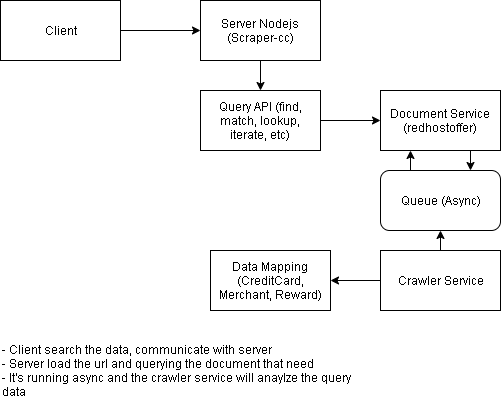

The diagram above was exported from draw.io. Its source (the exported page's mxGraphModel, read from the mxfile embedded in the PNG):
<mxGraphModel dx="768" dy="217" grid="1" gridSize="10" guides="1" tooltips="1" connect="1" arrows="1" fold="1" page="1" pageScale="1" pageWidth="850" pageHeight="1100" math="0" shadow="0">
  <root>
    <mxCell id="0" />
    <mxCell id="1" parent="0" />
    <mxCell id="aGA1e0LJgZPDMwQLO_PM-12" style="edgeStyle=orthogonalEdgeStyle;rounded=0;orthogonalLoop=1;jettySize=auto;html=1;exitX=1;exitY=0.5;exitDx=0;exitDy=0;entryX=0;entryY=0.5;entryDx=0;entryDy=0;" edge="1" parent="1" source="aGA1e0LJgZPDMwQLO_PM-1" target="aGA1e0LJgZPDMwQLO_PM-2">
      <mxGeometry relative="1" as="geometry" />
    </mxCell>
    <mxCell id="aGA1e0LJgZPDMwQLO_PM-1" value="Client" style="rounded=0;whiteSpace=wrap;html=1;" vertex="1" parent="1">
      <mxGeometry x="20" y="20" width="120" height="60" as="geometry" />
    </mxCell>
    <mxCell id="aGA1e0LJgZPDMwQLO_PM-13" style="edgeStyle=orthogonalEdgeStyle;rounded=0;orthogonalLoop=1;jettySize=auto;html=1;exitX=0.5;exitY=1;exitDx=0;exitDy=0;entryX=0.5;entryY=0;entryDx=0;entryDy=0;" edge="1" parent="1" source="aGA1e0LJgZPDMwQLO_PM-2" target="aGA1e0LJgZPDMwQLO_PM-3">
      <mxGeometry relative="1" as="geometry" />
    </mxCell>
    <mxCell id="aGA1e0LJgZPDMwQLO_PM-2" value="Server Nodejs (Scraper-cc)" style="rounded=0;whiteSpace=wrap;html=1;" vertex="1" parent="1">
      <mxGeometry x="220" y="20" width="120" height="60" as="geometry" />
    </mxCell>
    <mxCell id="aGA1e0LJgZPDMwQLO_PM-14" style="edgeStyle=orthogonalEdgeStyle;rounded=0;orthogonalLoop=1;jettySize=auto;html=1;exitX=1;exitY=0.5;exitDx=0;exitDy=0;entryX=0;entryY=0.5;entryDx=0;entryDy=0;" edge="1" parent="1" source="aGA1e0LJgZPDMwQLO_PM-3" target="aGA1e0LJgZPDMwQLO_PM-5">
      <mxGeometry relative="1" as="geometry" />
    </mxCell>
    <mxCell id="aGA1e0LJgZPDMwQLO_PM-3" value="Query API (find, match, lookup, iterate, etc)" style="rounded=0;whiteSpace=wrap;html=1;" vertex="1" parent="1">
      <mxGeometry x="220" y="110" width="120" height="60" as="geometry" />
    </mxCell>
    <mxCell id="aGA1e0LJgZPDMwQLO_PM-15" style="edgeStyle=orthogonalEdgeStyle;rounded=0;orthogonalLoop=1;jettySize=auto;html=1;exitX=0.75;exitY=1;exitDx=0;exitDy=0;entryX=0.75;entryY=0;entryDx=0;entryDy=0;" edge="1" parent="1" source="aGA1e0LJgZPDMwQLO_PM-5" target="aGA1e0LJgZPDMwQLO_PM-8">
      <mxGeometry relative="1" as="geometry" />
    </mxCell>
    <mxCell id="aGA1e0LJgZPDMwQLO_PM-5" value="Document Service (redhostoffer)" style="rounded=0;whiteSpace=wrap;html=1;" vertex="1" parent="1">
      <mxGeometry x="400" y="110" width="120" height="60" as="geometry" />
    </mxCell>
    <mxCell id="aGA1e0LJgZPDMwQLO_PM-16" style="edgeStyle=orthogonalEdgeStyle;rounded=0;orthogonalLoop=1;jettySize=auto;html=1;exitX=0.25;exitY=0;exitDx=0;exitDy=0;entryX=0.25;entryY=1;entryDx=0;entryDy=0;" edge="1" parent="1" source="aGA1e0LJgZPDMwQLO_PM-8" target="aGA1e0LJgZPDMwQLO_PM-5">
      <mxGeometry relative="1" as="geometry" />
    </mxCell>
    <mxCell id="aGA1e0LJgZPDMwQLO_PM-8" value="Queue (Async)" style="rounded=1;whiteSpace=wrap;html=1;" vertex="1" parent="1">
      <mxGeometry x="400" y="190" width="120" height="60" as="geometry" />
    </mxCell>
    <mxCell id="aGA1e0LJgZPDMwQLO_PM-17" style="edgeStyle=orthogonalEdgeStyle;rounded=0;orthogonalLoop=1;jettySize=auto;html=1;exitX=0.5;exitY=0;exitDx=0;exitDy=0;entryX=0.5;entryY=1;entryDx=0;entryDy=0;" edge="1" parent="1" source="aGA1e0LJgZPDMwQLO_PM-9" target="aGA1e0LJgZPDMwQLO_PM-8">
      <mxGeometry relative="1" as="geometry" />
    </mxCell>
    <mxCell id="aGA1e0LJgZPDMwQLO_PM-18" style="edgeStyle=orthogonalEdgeStyle;rounded=0;orthogonalLoop=1;jettySize=auto;html=1;exitX=0;exitY=0.5;exitDx=0;exitDy=0;entryX=1;entryY=0.5;entryDx=0;entryDy=0;" edge="1" parent="1" source="aGA1e0LJgZPDMwQLO_PM-9" target="aGA1e0LJgZPDMwQLO_PM-10">
      <mxGeometry relative="1" as="geometry" />
    </mxCell>
    <mxCell id="aGA1e0LJgZPDMwQLO_PM-9" value="Crawler Service" style="rounded=0;whiteSpace=wrap;html=1;" vertex="1" parent="1">
      <mxGeometry x="400" y="270" width="120" height="60" as="geometry" />
    </mxCell>
    <mxCell id="aGA1e0LJgZPDMwQLO_PM-10" value="Data Mapping (CreditCard, Merchant, Reward)" style="rounded=0;whiteSpace=wrap;html=1;" vertex="1" parent="1">
      <mxGeometry x="230" y="270" width="120" height="60" as="geometry" />
    </mxCell>
    <mxCell id="aGA1e0LJgZPDMwQLO_PM-19" value="- Client search the data, communicate with server&lt;br&gt;- Server load the url and querying the document that need&lt;br&gt;- It's running async and the crawler service will anaylze the query data&lt;br&gt;- Mapping the result into data mapping and display the result" style="text;html=1;strokeColor=none;fillColor=none;align=left;verticalAlign=middle;whiteSpace=wrap;rounded=0;" vertex="1" parent="1">
      <mxGeometry x="20" y="380" width="380" height="20" as="geometry" />
    </mxCell>
  </root>
</mxGraphModel>